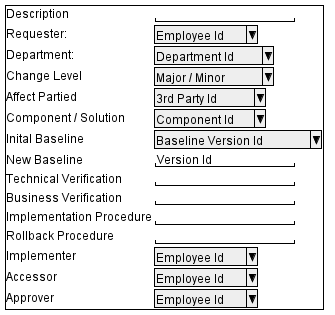

The diagram above was rendered by PlantUML. Its source (embedded in the PNG):
@startsalt
{+
Description     | "                 "
Requester:      | ^Employee Id^
Department:     | ^Department Id^
Change Level    | ^Major / Minor^
Affect Partied  | ^3rd Party Id^
Component / Solution | ^Component Id^
Inital Baseline | ^Baseline Version Id^
New Baseline | "Version Id       "
Technical Verification | "                 "
Business Verification | "                 "
Implementation Procedure | "                 "
Rollback Procedure | "                 "
Implementer | ^Employee Id^
Accessor | ^Employee Id^
Approver | ^Employee Id^
}
@endsalt